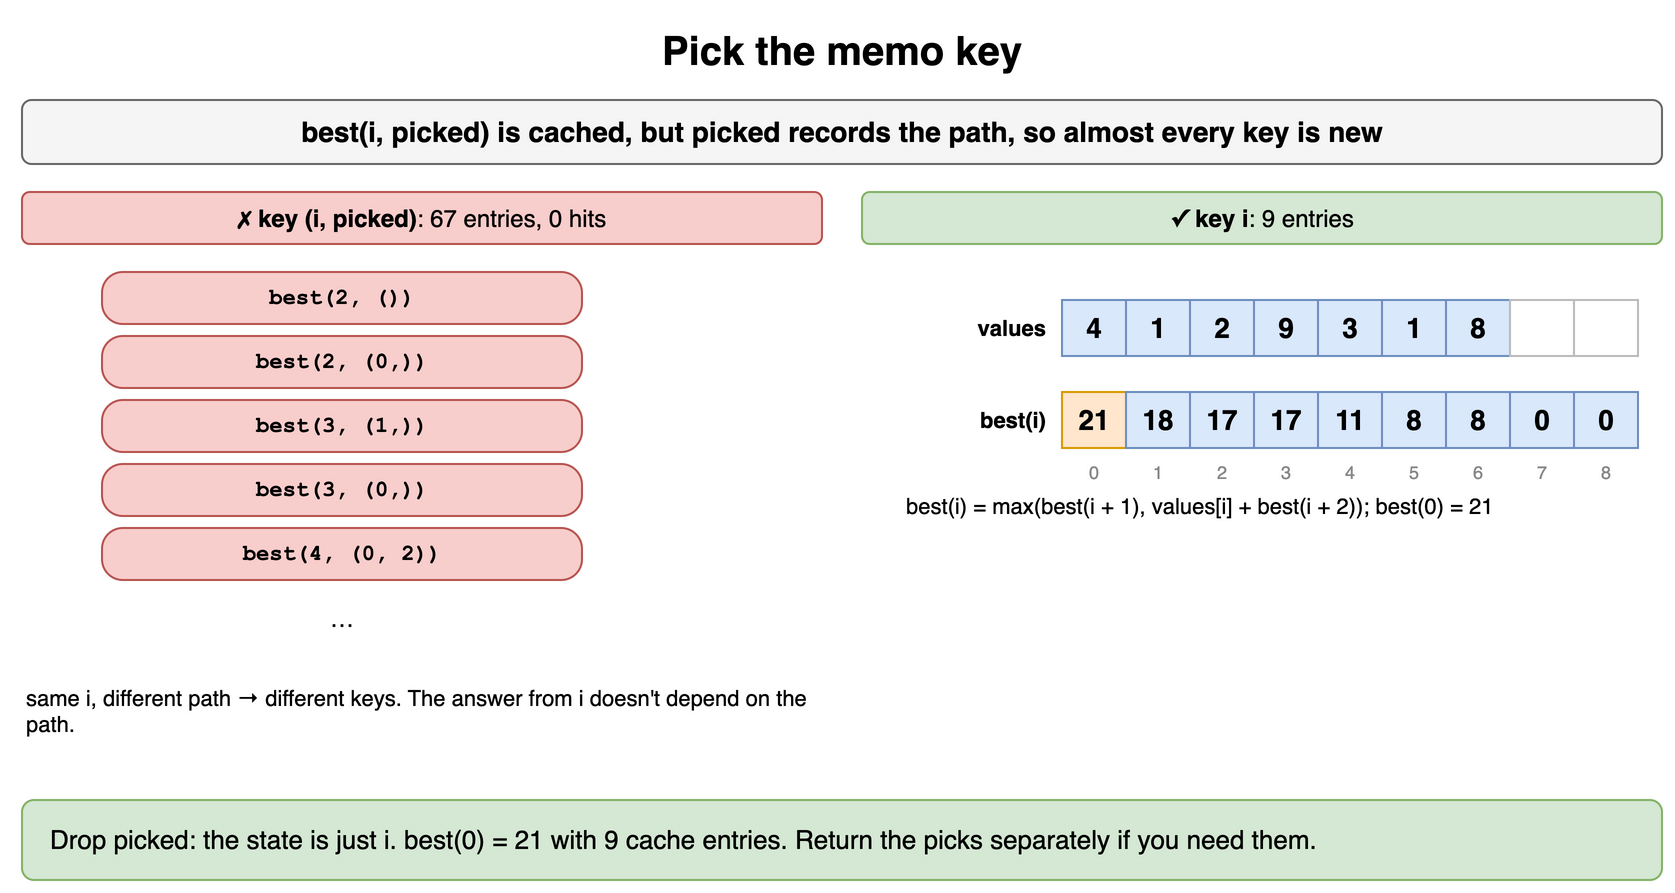

The diagram above was exported from draw.io. Its source (the exported page's mxGraphModel, read from the mxfile embedded in the PNG):
<mxGraphModel dx="900" dy="456" grid="1" gridSize="10" guides="1" tooltips="1" connect="1" arrows="1" fold="1" page="1" pageScale="1" pageWidth="900" pageHeight="456" math="0" shadow="0">
  <root>
    <mxCell id="0" />
    <mxCell id="1" parent="0" />
    <mxCell id="q51" value="Pick the memo key" style="text;html=1;align=center;verticalAlign=middle;whiteSpace=wrap;fontSize=20;fontStyle=1;" vertex="1" parent="1">
      <mxGeometry x="40" y="10" width="820" height="30" as="geometry" />
    </mxCell>
    <mxCell id="q52" value="best(i, picked) is cached, but picked records the path, so almost every key is new" style="rounded=1;whiteSpace=wrap;html=1;fillColor=#f5f5f5;strokeColor=#666666;fontStyle=1;fontSize=14;" vertex="1" parent="1">
      <mxGeometry x="40" y="50" width="820" height="32" as="geometry" />
    </mxCell>
    <mxCell id="q53" value="&lt;b&gt;✗ key (i, picked)&lt;/b&gt;: 67 entries, 0 hits" style="rounded=1;whiteSpace=wrap;html=1;fillColor=#f8cecc;strokeColor=#b85450;fontSize=12;" vertex="1" parent="1">
      <mxGeometry x="40" y="96" width="400" height="26" as="geometry" />
    </mxCell>
    <mxCell id="q54" value="best(2, ())" style="rounded=1;arcSize=40;whiteSpace=wrap;html=1;fontFamily=Courier New;fontStyle=1;fontSize=11;fillColor=#f8cecc;strokeColor=#b85450;" vertex="1" parent="1">
      <mxGeometry x="80" y="136" width="240" height="26" as="geometry" />
    </mxCell>
    <mxCell id="q55" value="best(2, (0,))" style="rounded=1;arcSize=40;whiteSpace=wrap;html=1;fontFamily=Courier New;fontStyle=1;fontSize=11;fillColor=#f8cecc;strokeColor=#b85450;" vertex="1" parent="1">
      <mxGeometry x="80" y="168" width="240" height="26" as="geometry" />
    </mxCell>
    <mxCell id="q56" value="best(3, (1,))" style="rounded=1;arcSize=40;whiteSpace=wrap;html=1;fontFamily=Courier New;fontStyle=1;fontSize=11;fillColor=#f8cecc;strokeColor=#b85450;" vertex="1" parent="1">
      <mxGeometry x="80" y="200" width="240" height="26" as="geometry" />
    </mxCell>
    <mxCell id="q57" value="best(3, (0,))" style="rounded=1;arcSize=40;whiteSpace=wrap;html=1;fontFamily=Courier New;fontStyle=1;fontSize=11;fillColor=#f8cecc;strokeColor=#b85450;" vertex="1" parent="1">
      <mxGeometry x="80" y="232" width="240" height="26" as="geometry" />
    </mxCell>
    <mxCell id="q58" value="best(4, (0, 2))" style="rounded=1;arcSize=40;whiteSpace=wrap;html=1;fontFamily=Courier New;fontStyle=1;fontSize=11;fillColor=#f8cecc;strokeColor=#b85450;" vertex="1" parent="1">
      <mxGeometry x="80" y="264" width="240" height="26" as="geometry" />
    </mxCell>
    <mxCell id="q59" value="…" style="text;html=1;align=center;verticalAlign=middle;whiteSpace=wrap;" vertex="1" parent="1">
      <mxGeometry x="80" y="296" width="240" height="26" as="geometry" />
    </mxCell>
    <mxCell id="q510" value="same i, different path → different keys. The answer from i doesn't depend on the path." style="text;html=1;whiteSpace=wrap;fontSize=11;align=left;verticalAlign=top;" vertex="1" parent="1">
      <mxGeometry x="40" y="336" width="400" height="40" as="geometry" />
    </mxCell>
    <mxCell id="q511" value="&lt;b&gt;✓ key i&lt;/b&gt;: 9 entries" style="rounded=1;whiteSpace=wrap;html=1;fillColor=#d5e8d4;strokeColor=#82b366;fontSize=12;" vertex="1" parent="1">
      <mxGeometry x="460" y="96" width="400" height="26" as="geometry" />
    </mxCell>
    <mxCell id="q512" value="values" style="text;html=1;whiteSpace=wrap;fontSize=11;align=right;verticalAlign=middle;fontStyle=1;" vertex="1" parent="1">
      <mxGeometry x="464" y="150" width="90" height="28" as="geometry" />
    </mxCell>
    <mxCell id="q513" value="4" style="rounded=0;whiteSpace=wrap;html=1;fontStyle=1;fontSize=14;fillColor=#dae8fc;strokeColor=#6c8ebf;" vertex="1" parent="1">
      <mxGeometry x="560" y="150" width="32" height="28" as="geometry" />
    </mxCell>
    <mxCell id="q514" value="1" style="rounded=0;whiteSpace=wrap;html=1;fontStyle=1;fontSize=14;fillColor=#dae8fc;strokeColor=#6c8ebf;" vertex="1" parent="1">
      <mxGeometry x="592" y="150" width="32" height="28" as="geometry" />
    </mxCell>
    <mxCell id="q515" value="2" style="rounded=0;whiteSpace=wrap;html=1;fontStyle=1;fontSize=14;fillColor=#dae8fc;strokeColor=#6c8ebf;" vertex="1" parent="1">
      <mxGeometry x="624" y="150" width="32" height="28" as="geometry" />
    </mxCell>
    <mxCell id="q516" value="9" style="rounded=0;whiteSpace=wrap;html=1;fontStyle=1;fontSize=14;fillColor=#dae8fc;strokeColor=#6c8ebf;" vertex="1" parent="1">
      <mxGeometry x="656" y="150" width="32" height="28" as="geometry" />
    </mxCell>
    <mxCell id="q517" value="3" style="rounded=0;whiteSpace=wrap;html=1;fontStyle=1;fontSize=14;fillColor=#dae8fc;strokeColor=#6c8ebf;" vertex="1" parent="1">
      <mxGeometry x="688" y="150" width="32" height="28" as="geometry" />
    </mxCell>
    <mxCell id="q518" value="1" style="rounded=0;whiteSpace=wrap;html=1;fontStyle=1;fontSize=14;fillColor=#dae8fc;strokeColor=#6c8ebf;" vertex="1" parent="1">
      <mxGeometry x="720" y="150" width="32" height="28" as="geometry" />
    </mxCell>
    <mxCell id="q519" value="8" style="rounded=0;whiteSpace=wrap;html=1;fontStyle=1;fontSize=14;fillColor=#dae8fc;strokeColor=#6c8ebf;" vertex="1" parent="1">
      <mxGeometry x="752" y="150" width="32" height="28" as="geometry" />
    </mxCell>
    <mxCell id="q520" value="" style="rounded=0;whiteSpace=wrap;html=1;fontFamily=Courier New;fontStyle=1;fontSize=13;fillColor=#ffffff;strokeColor=#bbbbbb;fontColor=#999999;" vertex="1" parent="1">
      <mxGeometry x="784" y="150" width="32" height="28" as="geometry" />
    </mxCell>
    <mxCell id="q521" value="" style="rounded=0;whiteSpace=wrap;html=1;fontFamily=Courier New;fontStyle=1;fontSize=13;fillColor=#ffffff;strokeColor=#bbbbbb;fontColor=#999999;" vertex="1" parent="1">
      <mxGeometry x="816" y="150" width="32" height="28" as="geometry" />
    </mxCell>
    <mxCell id="q522" value="best(i)" style="text;html=1;whiteSpace=wrap;fontSize=11;align=right;verticalAlign=middle;fontStyle=1;" vertex="1" parent="1">
      <mxGeometry x="464" y="196" width="90" height="28" as="geometry" />
    </mxCell>
    <mxCell id="q523" value="21" style="rounded=0;whiteSpace=wrap;html=1;fontStyle=1;fontSize=14;fillColor=#ffe6cc;strokeColor=#d79b00;" vertex="1" parent="1">
      <mxGeometry x="560" y="196" width="32" height="28" as="geometry" />
    </mxCell>
    <mxCell id="q524" value="18" style="rounded=0;whiteSpace=wrap;html=1;fontStyle=1;fontSize=14;fillColor=#dae8fc;strokeColor=#6c8ebf;" vertex="1" parent="1">
      <mxGeometry x="592" y="196" width="32" height="28" as="geometry" />
    </mxCell>
    <mxCell id="q525" value="17" style="rounded=0;whiteSpace=wrap;html=1;fontStyle=1;fontSize=14;fillColor=#dae8fc;strokeColor=#6c8ebf;" vertex="1" parent="1">
      <mxGeometry x="624" y="196" width="32" height="28" as="geometry" />
    </mxCell>
    <mxCell id="q526" value="17" style="rounded=0;whiteSpace=wrap;html=1;fontStyle=1;fontSize=14;fillColor=#dae8fc;strokeColor=#6c8ebf;" vertex="1" parent="1">
      <mxGeometry x="656" y="196" width="32" height="28" as="geometry" />
    </mxCell>
    <mxCell id="q527" value="11" style="rounded=0;whiteSpace=wrap;html=1;fontStyle=1;fontSize=14;fillColor=#dae8fc;strokeColor=#6c8ebf;" vertex="1" parent="1">
      <mxGeometry x="688" y="196" width="32" height="28" as="geometry" />
    </mxCell>
    <mxCell id="q528" value="8" style="rounded=0;whiteSpace=wrap;html=1;fontStyle=1;fontSize=14;fillColor=#dae8fc;strokeColor=#6c8ebf;" vertex="1" parent="1">
      <mxGeometry x="720" y="196" width="32" height="28" as="geometry" />
    </mxCell>
    <mxCell id="q529" value="8" style="rounded=0;whiteSpace=wrap;html=1;fontStyle=1;fontSize=14;fillColor=#dae8fc;strokeColor=#6c8ebf;" vertex="1" parent="1">
      <mxGeometry x="752" y="196" width="32" height="28" as="geometry" />
    </mxCell>
    <mxCell id="q530" value="0" style="rounded=0;whiteSpace=wrap;html=1;fontStyle=1;fontSize=14;fillColor=#dae8fc;strokeColor=#6c8ebf;" vertex="1" parent="1">
      <mxGeometry x="784" y="196" width="32" height="28" as="geometry" />
    </mxCell>
    <mxCell id="q531" value="0" style="rounded=0;whiteSpace=wrap;html=1;fontStyle=1;fontSize=14;fillColor=#dae8fc;strokeColor=#6c8ebf;" vertex="1" parent="1">
      <mxGeometry x="816" y="196" width="32" height="28" as="geometry" />
    </mxCell>
    <mxCell id="q532" value="0" style="text;html=1;whiteSpace=wrap;fontSize=11;fontSize=9;align=center;fontColor=#888888;" vertex="1" parent="1">
      <mxGeometry x="560" y="224" width="32" height="13" as="geometry" />
    </mxCell>
    <mxCell id="q533" value="1" style="text;html=1;whiteSpace=wrap;fontSize=11;fontSize=9;align=center;fontColor=#888888;" vertex="1" parent="1">
      <mxGeometry x="592" y="224" width="32" height="13" as="geometry" />
    </mxCell>
    <mxCell id="q534" value="2" style="text;html=1;whiteSpace=wrap;fontSize=11;fontSize=9;align=center;fontColor=#888888;" vertex="1" parent="1">
      <mxGeometry x="624" y="224" width="32" height="13" as="geometry" />
    </mxCell>
    <mxCell id="q535" value="3" style="text;html=1;whiteSpace=wrap;fontSize=11;fontSize=9;align=center;fontColor=#888888;" vertex="1" parent="1">
      <mxGeometry x="656" y="224" width="32" height="13" as="geometry" />
    </mxCell>
    <mxCell id="q536" value="4" style="text;html=1;whiteSpace=wrap;fontSize=11;fontSize=9;align=center;fontColor=#888888;" vertex="1" parent="1">
      <mxGeometry x="688" y="224" width="32" height="13" as="geometry" />
    </mxCell>
    <mxCell id="q537" value="5" style="text;html=1;whiteSpace=wrap;fontSize=11;fontSize=9;align=center;fontColor=#888888;" vertex="1" parent="1">
      <mxGeometry x="720" y="224" width="32" height="13" as="geometry" />
    </mxCell>
    <mxCell id="q538" value="6" style="text;html=1;whiteSpace=wrap;fontSize=11;fontSize=9;align=center;fontColor=#888888;" vertex="1" parent="1">
      <mxGeometry x="752" y="224" width="32" height="13" as="geometry" />
    </mxCell>
    <mxCell id="q539" value="7" style="text;html=1;whiteSpace=wrap;fontSize=11;fontSize=9;align=center;fontColor=#888888;" vertex="1" parent="1">
      <mxGeometry x="784" y="224" width="32" height="13" as="geometry" />
    </mxCell>
    <mxCell id="q540" value="8" style="text;html=1;whiteSpace=wrap;fontSize=11;fontSize=9;align=center;fontColor=#888888;" vertex="1" parent="1">
      <mxGeometry x="816" y="224" width="32" height="13" as="geometry" />
    </mxCell>
    <mxCell id="q541" value="best(i) = max(best(i + 1), values[i] + best(i + 2)); best(0) = 21" style="text;html=1;whiteSpace=wrap;fontSize=11;align=left;verticalAlign=top;" vertex="1" parent="1">
      <mxGeometry x="480" y="240" width="380" height="34" as="geometry" />
    </mxCell>
    <mxCell id="q542" value="Drop picked: the state is just i. best(0) = 21 with 9 cache entries. Return the picks separately if you need them." style="rounded=1;whiteSpace=wrap;html=1;fillColor=#d5e8d4;strokeColor=#82b366;fontSize=13;align=left;spacingLeft=12;" vertex="1" parent="1">
      <mxGeometry x="40" y="400" width="820" height="40" as="geometry" />
    </mxCell>
  </root>
</mxGraphModel>